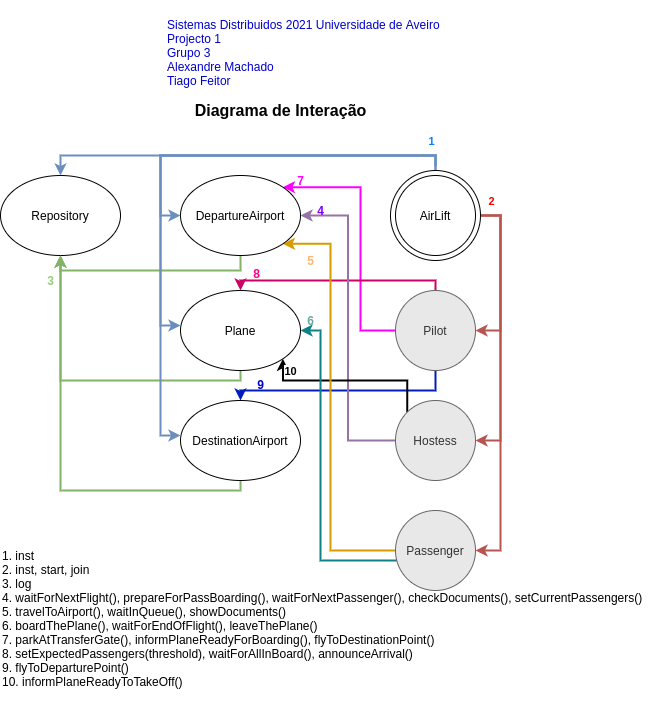

The diagram above was exported from draw.io. Its source (the exported page's mxGraphModel, read from the mxfile embedded in the PNG):
<mxGraphModel dx="1422" dy="745" grid="1" gridSize="10" guides="1" tooltips="1" connect="1" arrows="1" fold="1" page="1" pageScale="1" pageWidth="850" pageHeight="1100" math="0" shadow="0">
  <root>
    <mxCell id="0" />
    <mxCell id="1" parent="0" />
    <mxCell id="qHChMh5ESz_S71pJyAa--40" style="edgeStyle=orthogonalEdgeStyle;rounded=0;orthogonalLoop=1;jettySize=auto;html=1;entryX=1;entryY=0;entryDx=0;entryDy=0;strokeColor=#FF00FF;strokeWidth=2;" parent="1" source="qHChMh5ESz_S71pJyAa--4" target="qHChMh5ESz_S71pJyAa--10" edge="1">
      <mxGeometry relative="1" as="geometry">
        <Array as="points">
          <mxPoint x="490" y="400" />
          <mxPoint x="490" y="257" />
        </Array>
      </mxGeometry>
    </mxCell>
    <mxCell id="qHChMh5ESz_S71pJyAa--44" style="edgeStyle=orthogonalEdgeStyle;rounded=0;orthogonalLoop=1;jettySize=auto;html=1;exitX=0.5;exitY=0;exitDx=0;exitDy=0;entryX=0.5;entryY=0;entryDx=0;entryDy=0;strokeColor=#CC0066;strokeWidth=2;" parent="1" source="qHChMh5ESz_S71pJyAa--4" target="qHChMh5ESz_S71pJyAa--8" edge="1">
      <mxGeometry relative="1" as="geometry">
        <Array as="points">
          <mxPoint x="565" y="350" />
          <mxPoint x="370" y="350" />
        </Array>
      </mxGeometry>
    </mxCell>
    <mxCell id="qHChMh5ESz_S71pJyAa--46" style="edgeStyle=orthogonalEdgeStyle;rounded=0;orthogonalLoop=1;jettySize=auto;html=1;entryX=0.5;entryY=0;entryDx=0;entryDy=0;fillColor=#0050ef;strokeColor=#001DBC;strokeWidth=2;" parent="1" source="qHChMh5ESz_S71pJyAa--4" target="qHChMh5ESz_S71pJyAa--9" edge="1">
      <mxGeometry relative="1" as="geometry">
        <Array as="points">
          <mxPoint x="565" y="460" />
          <mxPoint x="370" y="460" />
        </Array>
      </mxGeometry>
    </mxCell>
    <mxCell id="qHChMh5ESz_S71pJyAa--4" value="Pilot" style="ellipse;whiteSpace=wrap;html=1;aspect=fixed;strokeColor=#666666;fontColor=#333333;fillColor=#E8E8E8;" parent="1" vertex="1">
      <mxGeometry x="525" y="360" width="80" height="80" as="geometry" />
    </mxCell>
    <mxCell id="qHChMh5ESz_S71pJyAa--32" style="edgeStyle=orthogonalEdgeStyle;rounded=0;orthogonalLoop=1;jettySize=auto;html=1;entryX=1;entryY=0.5;entryDx=0;entryDy=0;fillColor=#e1d5e7;strokeColor=#9673a6;strokeWidth=2;" parent="1" source="qHChMh5ESz_S71pJyAa--5" target="qHChMh5ESz_S71pJyAa--10" edge="1">
      <mxGeometry relative="1" as="geometry" />
    </mxCell>
    <mxCell id="RfX2O9ufOjCra_SVUCR0-1" style="edgeStyle=orthogonalEdgeStyle;rounded=0;orthogonalLoop=1;jettySize=auto;html=1;exitX=0;exitY=0;exitDx=0;exitDy=0;entryX=1;entryY=1;entryDx=0;entryDy=0;strokeWidth=2;" edge="1" parent="1" source="qHChMh5ESz_S71pJyAa--5" target="qHChMh5ESz_S71pJyAa--8">
      <mxGeometry relative="1" as="geometry">
        <Array as="points">
          <mxPoint x="537" y="450" />
          <mxPoint x="412" y="450" />
        </Array>
      </mxGeometry>
    </mxCell>
    <mxCell id="RfX2O9ufOjCra_SVUCR0-2" value="10" style="edgeLabel;html=1;align=center;verticalAlign=middle;resizable=0;points=[];fontStyle=1" vertex="1" connectable="0" parent="RfX2O9ufOjCra_SVUCR0-1">
      <mxGeometry x="0.7039" y="-4" relative="1" as="geometry">
        <mxPoint x="2.58" y="-6" as="offset" />
      </mxGeometry>
    </mxCell>
    <mxCell id="qHChMh5ESz_S71pJyAa--5" value="Hostess" style="ellipse;whiteSpace=wrap;html=1;aspect=fixed;strokeColor=#666666;fontColor=#333333;fillColor=#E8E8E8;" parent="1" vertex="1">
      <mxGeometry x="525" y="470" width="80" height="80" as="geometry" />
    </mxCell>
    <mxCell id="qHChMh5ESz_S71pJyAa--35" style="edgeStyle=orthogonalEdgeStyle;rounded=0;orthogonalLoop=1;jettySize=auto;html=1;exitX=0;exitY=0.5;exitDx=0;exitDy=0;entryX=1;entryY=1;entryDx=0;entryDy=0;fillColor=#ffe6cc;strokeColor=#d79b00;strokeWidth=2;" parent="1" source="qHChMh5ESz_S71pJyAa--6" target="qHChMh5ESz_S71pJyAa--10" edge="1">
      <mxGeometry relative="1" as="geometry">
        <Array as="points">
          <mxPoint x="460" y="620" />
          <mxPoint x="460" y="313" />
        </Array>
      </mxGeometry>
    </mxCell>
    <mxCell id="qHChMh5ESz_S71pJyAa--38" style="edgeStyle=orthogonalEdgeStyle;rounded=0;orthogonalLoop=1;jettySize=auto;html=1;entryX=1;entryY=0.5;entryDx=0;entryDy=0;fillColor=#b0e3e6;strokeColor=#0e8088;strokeWidth=2;" parent="1" source="qHChMh5ESz_S71pJyAa--6" target="qHChMh5ESz_S71pJyAa--8" edge="1">
      <mxGeometry relative="1" as="geometry">
        <Array as="points">
          <mxPoint x="450" y="630" />
          <mxPoint x="450" y="400" />
        </Array>
      </mxGeometry>
    </mxCell>
    <mxCell id="qHChMh5ESz_S71pJyAa--6" value="Passenger" style="ellipse;whiteSpace=wrap;html=1;aspect=fixed;strokeColor=#666666;fontColor=#333333;fillColor=#E8E8E8;" parent="1" vertex="1">
      <mxGeometry x="525" y="580" width="80" height="80" as="geometry" />
    </mxCell>
    <mxCell id="qHChMh5ESz_S71pJyAa--7" value="&lt;div&gt;Repository&lt;/div&gt;" style="ellipse;whiteSpace=wrap;html=1;fillColor=#FFFFFF;" parent="1" vertex="1">
      <mxGeometry x="130" y="245" width="120" height="80" as="geometry" />
    </mxCell>
    <mxCell id="qHChMh5ESz_S71pJyAa--29" style="edgeStyle=orthogonalEdgeStyle;rounded=0;orthogonalLoop=1;jettySize=auto;html=1;fillColor=#d5e8d4;strokeColor=#82b366;strokeWidth=2;" parent="1" source="qHChMh5ESz_S71pJyAa--8" target="qHChMh5ESz_S71pJyAa--7" edge="1">
      <mxGeometry relative="1" as="geometry">
        <Array as="points">
          <mxPoint x="370" y="450" />
          <mxPoint x="190" y="450" />
        </Array>
      </mxGeometry>
    </mxCell>
    <mxCell id="qHChMh5ESz_S71pJyAa--8" value="Plane" style="ellipse;whiteSpace=wrap;html=1;fillColor=#FFFFFF;" parent="1" vertex="1">
      <mxGeometry x="310" y="360" width="120" height="80" as="geometry" />
    </mxCell>
    <mxCell id="qHChMh5ESz_S71pJyAa--30" style="edgeStyle=orthogonalEdgeStyle;rounded=0;orthogonalLoop=1;jettySize=auto;html=1;entryX=0.5;entryY=1;entryDx=0;entryDy=0;fillColor=#d5e8d4;strokeColor=#82b366;strokeWidth=2;" parent="1" source="qHChMh5ESz_S71pJyAa--9" target="qHChMh5ESz_S71pJyAa--7" edge="1">
      <mxGeometry relative="1" as="geometry">
        <Array as="points">
          <mxPoint x="370" y="560" />
          <mxPoint x="190" y="560" />
        </Array>
      </mxGeometry>
    </mxCell>
    <mxCell id="qHChMh5ESz_S71pJyAa--9" value="DestinationAirport" style="ellipse;whiteSpace=wrap;html=1;fillColor=#FFFFFF;" parent="1" vertex="1">
      <mxGeometry x="310" y="470" width="120" height="80" as="geometry" />
    </mxCell>
    <mxCell id="qHChMh5ESz_S71pJyAa--28" style="edgeStyle=orthogonalEdgeStyle;rounded=0;orthogonalLoop=1;jettySize=auto;html=1;entryX=0.5;entryY=1;entryDx=0;entryDy=0;exitX=0.5;exitY=1;exitDx=0;exitDy=0;fillColor=#d5e8d4;strokeColor=#82b366;strokeWidth=2;" parent="1" source="qHChMh5ESz_S71pJyAa--10" target="qHChMh5ESz_S71pJyAa--7" edge="1">
      <mxGeometry relative="1" as="geometry">
        <Array as="points">
          <mxPoint x="370" y="340" />
          <mxPoint x="190" y="340" />
        </Array>
      </mxGeometry>
    </mxCell>
    <mxCell id="qHChMh5ESz_S71pJyAa--10" value="&lt;div&gt;DepartureAirport&lt;/div&gt;" style="ellipse;whiteSpace=wrap;html=1;fillColor=#FFFFFF;" parent="1" vertex="1">
      <mxGeometry x="310" y="245" width="120" height="80" as="geometry" />
    </mxCell>
    <mxCell id="qHChMh5ESz_S71pJyAa--14" style="edgeStyle=orthogonalEdgeStyle;rounded=0;orthogonalLoop=1;jettySize=auto;html=1;entryX=0.5;entryY=0;entryDx=0;entryDy=0;fillColor=#dae8fc;strokeColor=#6c8ebf;strokeWidth=2;" parent="1" source="qHChMh5ESz_S71pJyAa--12" target="qHChMh5ESz_S71pJyAa--7" edge="1">
      <mxGeometry relative="1" as="geometry">
        <Array as="points">
          <mxPoint x="565" y="225" />
          <mxPoint x="190" y="225" />
        </Array>
      </mxGeometry>
    </mxCell>
    <mxCell id="qHChMh5ESz_S71pJyAa--15" value="1" style="edgeLabel;html=1;align=center;verticalAlign=middle;resizable=0;points=[];fontColor=#007FFF;fontStyle=1" parent="qHChMh5ESz_S71pJyAa--14" vertex="1" connectable="0">
      <mxGeometry x="-0.5024" relative="1" as="geometry">
        <mxPoint x="82" y="-15" as="offset" />
      </mxGeometry>
    </mxCell>
    <mxCell id="qHChMh5ESz_S71pJyAa--17" style="edgeStyle=orthogonalEdgeStyle;rounded=0;orthogonalLoop=1;jettySize=auto;html=1;entryX=0;entryY=0.5;entryDx=0;entryDy=0;fillColor=#dae8fc;strokeColor=#6c8ebf;strokeWidth=2;" parent="1" source="qHChMh5ESz_S71pJyAa--12" target="qHChMh5ESz_S71pJyAa--10" edge="1">
      <mxGeometry relative="1" as="geometry">
        <Array as="points">
          <mxPoint x="565" y="225" />
          <mxPoint x="290" y="225" />
          <mxPoint x="290" y="285" />
        </Array>
      </mxGeometry>
    </mxCell>
    <mxCell id="qHChMh5ESz_S71pJyAa--19" style="edgeStyle=orthogonalEdgeStyle;rounded=0;orthogonalLoop=1;jettySize=auto;html=1;entryX=0;entryY=0.5;entryDx=0;entryDy=0;fillColor=#dae8fc;strokeColor=#6c8ebf;strokeWidth=2;" parent="1" edge="1">
      <mxGeometry relative="1" as="geometry">
        <mxPoint x="565" y="235" as="sourcePoint" />
        <mxPoint x="310" y="395" as="targetPoint" />
        <Array as="points">
          <mxPoint x="565" y="225" />
          <mxPoint x="290" y="225" />
          <mxPoint x="290" y="395" />
        </Array>
      </mxGeometry>
    </mxCell>
    <mxCell id="qHChMh5ESz_S71pJyAa--20" style="edgeStyle=orthogonalEdgeStyle;rounded=0;orthogonalLoop=1;jettySize=auto;html=1;entryX=0;entryY=0.5;entryDx=0;entryDy=0;fillColor=#dae8fc;strokeColor=#6c8ebf;strokeWidth=2;" parent="1" edge="1">
      <mxGeometry relative="1" as="geometry">
        <mxPoint x="565" y="235" as="sourcePoint" />
        <mxPoint x="310" y="505" as="targetPoint" />
        <Array as="points">
          <mxPoint x="565" y="225" />
          <mxPoint x="290" y="225" />
          <mxPoint x="290" y="505" />
        </Array>
      </mxGeometry>
    </mxCell>
    <mxCell id="qHChMh5ESz_S71pJyAa--22" style="edgeStyle=orthogonalEdgeStyle;rounded=0;orthogonalLoop=1;jettySize=auto;html=1;entryX=1;entryY=0.5;entryDx=0;entryDy=0;fillColor=#f8cecc;strokeColor=#b85450;strokeWidth=2;" parent="1" source="qHChMh5ESz_S71pJyAa--12" target="qHChMh5ESz_S71pJyAa--5" edge="1">
      <mxGeometry relative="1" as="geometry">
        <Array as="points">
          <mxPoint x="630" y="285" />
          <mxPoint x="630" y="510" />
        </Array>
      </mxGeometry>
    </mxCell>
    <mxCell id="qHChMh5ESz_S71pJyAa--23" style="edgeStyle=orthogonalEdgeStyle;rounded=0;orthogonalLoop=1;jettySize=auto;html=1;entryX=1;entryY=0.5;entryDx=0;entryDy=0;fillColor=#f8cecc;strokeColor=#b85450;strokeWidth=2;" parent="1" source="qHChMh5ESz_S71pJyAa--12" target="qHChMh5ESz_S71pJyAa--6" edge="1">
      <mxGeometry relative="1" as="geometry">
        <Array as="points">
          <mxPoint x="630" y="285" />
          <mxPoint x="630" y="620" />
        </Array>
      </mxGeometry>
    </mxCell>
    <mxCell id="qHChMh5ESz_S71pJyAa--24" style="edgeStyle=orthogonalEdgeStyle;rounded=0;orthogonalLoop=1;jettySize=auto;html=1;entryX=1;entryY=0.5;entryDx=0;entryDy=0;fillColor=#f8cecc;strokeColor=#b85450;strokeWidth=2;" parent="1" source="qHChMh5ESz_S71pJyAa--12" target="qHChMh5ESz_S71pJyAa--4" edge="1">
      <mxGeometry relative="1" as="geometry">
        <Array as="points">
          <mxPoint x="630" y="285" />
          <mxPoint x="630" y="400" />
        </Array>
      </mxGeometry>
    </mxCell>
    <mxCell id="qHChMh5ESz_S71pJyAa--25" value="2" style="edgeLabel;html=1;align=center;verticalAlign=middle;resizable=0;points=[];fontColor=#FF0000;fontStyle=1" parent="qHChMh5ESz_S71pJyAa--24" vertex="1" connectable="0">
      <mxGeometry x="-0.65" y="3" relative="1" as="geometry">
        <mxPoint x="-13" y="-23" as="offset" />
      </mxGeometry>
    </mxCell>
    <mxCell id="qHChMh5ESz_S71pJyAa--12" value="" style="ellipse;whiteSpace=wrap;html=1;aspect=fixed;fillColor=#FFFFFF;gradientColor=none;" parent="1" vertex="1">
      <mxGeometry x="520" y="240" width="90" height="90" as="geometry" />
    </mxCell>
    <mxCell id="qHChMh5ESz_S71pJyAa--13" value="AirLift" style="ellipse;whiteSpace=wrap;html=1;aspect=fixed;fillColor=#FFFFFF;gradientColor=none;" parent="1" vertex="1">
      <mxGeometry x="525" y="245" width="80" height="80" as="geometry" />
    </mxCell>
    <mxCell id="qHChMh5ESz_S71pJyAa--31" value="&lt;div align=&quot;left&quot;&gt;1. inst&lt;br&gt;2. inst, start, join&lt;br&gt;3. log&lt;br&gt;&lt;/div&gt;&lt;div align=&quot;left&quot;&gt;4. waitForNextFlight(), prepareForPassBoarding(), waitForNextPassenger(), checkDocuments(), setCurrentPassengers()&lt;/div&gt;&lt;div align=&quot;left&quot;&gt;5. travelToAirport(), waitInQueue(), showDocuments()&lt;/div&gt;&lt;div align=&quot;left&quot;&gt;6. boardThePlane(), waitForEndOfFlight(), leaveThePlane()&lt;br&gt;&lt;/div&gt;&lt;div align=&quot;left&quot;&gt;7. parkAtTransferGate(), informPlaneReadyForBoarding(), flyToDestinationPoint()&lt;br&gt;&lt;/div&gt;&lt;div&gt;8. setExpectedPassengers(threshold), waitForAllInBoard(), announceArrival()&lt;/div&gt;&lt;div&gt;9. flyToDeparturePoint()&lt;br&gt;&lt;/div&gt;&lt;div&gt;10. informPlaneReadyToTakeOff()&lt;/div&gt;&lt;div&gt;&lt;br&gt;&lt;/div&gt;" style="text;html=1;align=left;verticalAlign=middle;resizable=0;points=[];autosize=1;strokeColor=none;" parent="1" vertex="1">
      <mxGeometry x="130" y="615" width="660" height="160" as="geometry" />
    </mxCell>
    <mxCell id="qHChMh5ESz_S71pJyAa--33" value="4" style="text;html=1;align=center;verticalAlign=middle;resizable=0;points=[];autosize=1;strokeColor=none;fontStyle=1;fontColor=#7F00FF;" parent="1" vertex="1">
      <mxGeometry x="440" y="270" width="20" height="20" as="geometry" />
    </mxCell>
    <mxCell id="qHChMh5ESz_S71pJyAa--34" value="&lt;font color=&quot;#97D077&quot;&gt;3&lt;/font&gt;" style="text;html=1;align=center;verticalAlign=middle;resizable=0;points=[];autosize=1;strokeColor=none;fontStyle=1" parent="1" vertex="1">
      <mxGeometry x="170" y="340" width="20" height="20" as="geometry" />
    </mxCell>
    <mxCell id="qHChMh5ESz_S71pJyAa--36" value="5" style="text;html=1;align=center;verticalAlign=middle;resizable=0;points=[];autosize=1;strokeColor=none;fontStyle=1;fontColor=#FFB570;" parent="1" vertex="1">
      <mxGeometry x="430" y="320" width="20" height="20" as="geometry" />
    </mxCell>
    <mxCell id="qHChMh5ESz_S71pJyAa--39" value="6" style="text;html=1;align=center;verticalAlign=middle;resizable=0;points=[];autosize=1;strokeColor=none;fontStyle=1;fontColor=#67AB9F;" parent="1" vertex="1">
      <mxGeometry x="430" y="380" width="20" height="20" as="geometry" />
    </mxCell>
    <mxCell id="qHChMh5ESz_S71pJyAa--41" value="7" style="text;html=1;align=center;verticalAlign=middle;resizable=0;points=[];autosize=1;strokeColor=none;fontColor=#FF00FF;fontStyle=1" parent="1" vertex="1">
      <mxGeometry x="420" y="240" width="20" height="20" as="geometry" />
    </mxCell>
    <mxCell id="qHChMh5ESz_S71pJyAa--45" value="&lt;div&gt;8&lt;/div&gt;" style="text;html=1;align=center;verticalAlign=middle;resizable=0;points=[];autosize=1;strokeColor=none;fontColor=#FF0080;fontStyle=1" parent="1" vertex="1">
      <mxGeometry x="376" y="333" width="20" height="20" as="geometry" />
    </mxCell>
    <mxCell id="qHChMh5ESz_S71pJyAa--47" value="9" style="text;html=1;align=center;verticalAlign=middle;resizable=0;points=[];autosize=1;strokeColor=none;fontStyle=1;fontColor=#0000CC;" parent="1" vertex="1">
      <mxGeometry x="380" y="444" width="20" height="20" as="geometry" />
    </mxCell>
    <mxCell id="qHChMh5ESz_S71pJyAa--48" value="&lt;div&gt;&lt;br&gt;&lt;/div&gt;&lt;div&gt;Sistemas Distribuidos 2021 Universidade de Aveiro&lt;/div&gt;&lt;div&gt;Projecto 1&lt;br&gt;&lt;/div&gt;&lt;div align=&quot;left&quot;&gt;Grupo 3&lt;br&gt;Alexandre Machado&lt;br&gt;Tiago Feitor&lt;/div&gt;" style="text;html=1;align=left;verticalAlign=middle;resizable=0;points=[];autosize=1;strokeColor=none;fontColor=#0000CC;" parent="1" vertex="1">
      <mxGeometry x="295" y="70" width="290" height="90" as="geometry" />
    </mxCell>
    <mxCell id="qHChMh5ESz_S71pJyAa--49" value="&lt;font style=&quot;font-size: 16px&quot; color=&quot;#000000&quot;&gt;&lt;b&gt;Diagrama de Interação&lt;/b&gt;&lt;/font&gt;" style="text;html=1;align=center;verticalAlign=middle;resizable=0;points=[];autosize=1;strokeColor=none;fontColor=#0000CC;" parent="1" vertex="1">
      <mxGeometry x="315" y="170" width="190" height="20" as="geometry" />
    </mxCell>
  </root>
</mxGraphModel>